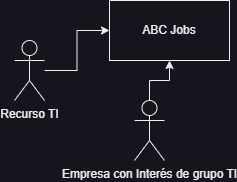

The diagram above was exported from draw.io. Its source (the exported page's mxGraphModel, read from the mxfile embedded in the PNG):
<mxGraphModel dx="688" dy="435" grid="1" gridSize="10" guides="1" tooltips="1" connect="1" arrows="1" fold="1" page="1" pageScale="1" pageWidth="850" pageHeight="1100" math="0" shadow="0">
  <root>
    <mxCell id="0" />
    <mxCell id="1" parent="0" />
    <mxCell id="JApBpG1Is4ODQqd0xIDY-1" value="ABC Jobs" style="rounded=0;whiteSpace=wrap;html=1;" vertex="1" parent="1">
      <mxGeometry x="365" y="200" width="120" height="60" as="geometry" />
    </mxCell>
    <mxCell id="JApBpG1Is4ODQqd0xIDY-3" style="edgeStyle=orthogonalEdgeStyle;rounded=0;orthogonalLoop=1;jettySize=auto;html=1;" edge="1" parent="1" source="JApBpG1Is4ODQqd0xIDY-2" target="JApBpG1Is4ODQqd0xIDY-1">
      <mxGeometry relative="1" as="geometry" />
    </mxCell>
    <mxCell id="JApBpG1Is4ODQqd0xIDY-2" value="Recurso TI" style="shape=umlActor;verticalLabelPosition=bottom;verticalAlign=top;html=1;outlineConnect=0;" vertex="1" parent="1">
      <mxGeometry x="270" y="240" width="30" height="60" as="geometry" />
    </mxCell>
    <mxCell id="JApBpG1Is4ODQqd0xIDY-5" style="edgeStyle=orthogonalEdgeStyle;rounded=0;orthogonalLoop=1;jettySize=auto;html=1;" edge="1" parent="1" source="JApBpG1Is4ODQqd0xIDY-4" target="JApBpG1Is4ODQqd0xIDY-1">
      <mxGeometry relative="1" as="geometry" />
    </mxCell>
    <mxCell id="JApBpG1Is4ODQqd0xIDY-4" value="Empresa con Interés de grupo TI" style="shape=umlActor;verticalLabelPosition=bottom;verticalAlign=top;html=1;outlineConnect=0;" vertex="1" parent="1">
      <mxGeometry x="390" y="300" width="30" height="60" as="geometry" />
    </mxCell>
  </root>
</mxGraphModel>